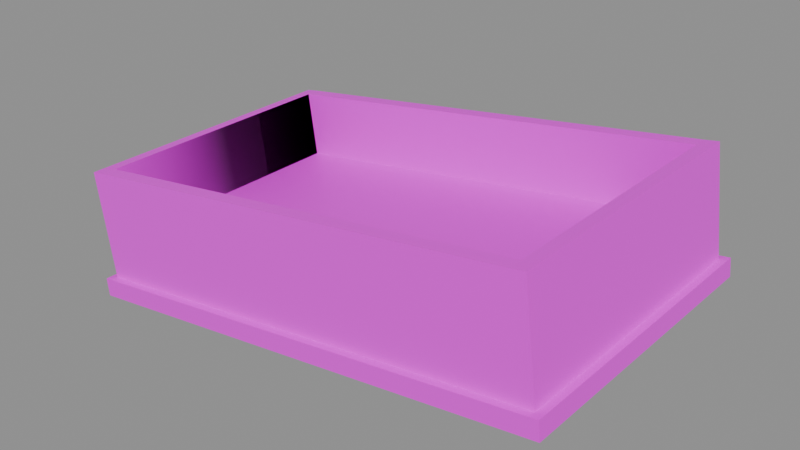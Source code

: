 # Source: vr_magwell_on_v_lava.blend  (saved by Blender 5.2.45; exported with 4.5.12 LTS)
import bpy
from mathutils import Matrix  # noqa: F401  (used for matrix-valued properties, if any)

bpy.ops.wm.read_factory_settings(use_empty=True)
scene = bpy.context.scene
scene.name = 'Scene'

# ---- collections
col_anchors = bpy.data.collections.new('anchors'); scene.collection.children.link(col_anchors)

# ---- images (referenced by path relative to the original .blend; pixels are not part of the script)
import os
ASSET_DIR = os.environ.get("B2B_ASSET_DIR", "")  # directory of the original .blend (textures are referenced by path, not embedded)
HERE = os.path.dirname(os.path.abspath(__file__))  # packed textures are extracted next to this script under _unpacked/

def load_image(name, relpath, width, height, colorspace="sRGB"):
    """Load a texture the original file referenced (path relative to the .blend, or extracted next to this script)."""
    p = next((c for c in (os.path.join(HERE, relpath), os.path.join(ASSET_DIR, relpath)) if relpath and os.path.exists(c)), "")
    if p:
        img = bpy.data.images.load(p, check_existing=True)
        img.name = name
    else:  # same state as the original file: an image datablock whose file is absent (Cycles renders it pink)
        img = bpy.data.images.new(name, width, height)
        img.source = "FILE"
        img.filepath = "//" + (relpath or name)
    img.colorspace_settings.name = colorspace
    return img
img_vr_magwell_on_v_lava_skin0 = load_image('vr_magwell_on_v_lava_skin0', 'vr_magwell_on_v_lava_skin0.png', 1024, 1024, 'sRGB')

# ---- materials (node trees are filled in below, after node groups)
mat_vr_magwell_on_v_lava = bpy.data.materials.new('vr_magwell_on_v_lava')

# ---- material node trees
mat_vr_magwell_on_v_lava.use_nodes = True; mat_vr_magwell_on_v_lava.node_tree.nodes.clear()
_N = mat_vr_magwell_on_v_lava.node_tree.nodes; _L = mat_vr_magwell_on_v_lava.node_tree.links
n0 = _N.new('ShaderNodeBsdfPrincipled'); n0.name = 'Principled BSDF'; n0.location = (-200, 100)
n0.inputs[10].default_value = 0.005
n1 = _N.new('ShaderNodeOutputMaterial'); n1.name = 'Material Output'; n1.location = (200, 100)
n2 = _N.new('ShaderNodeTexImage'); n2.name = 'Image Texture'; n2.location = (0, 0)
n2.image = img_vr_magwell_on_v_lava_skin0
n2.interpolation = 'Closest'
_L.new(n0.outputs[0], n1.inputs[0])
_L.new(n2.outputs[0], n0.inputs[0])
n1.is_active_output = True

# ---- meshes
me_vr_magwell_on_v_lava = bpy.data.meshes.new('vr_magwell_on_v_lava')
me_vr_magwell_on_v_lava.from_pydata([(5.095, -1.248, -2.774), (5.095, 1.248, -2.774), (4.94, 1.248, -1.725), (4.94, -1.248, -1.725), (4.975, 1.248, -2.794), (4.82, 1.248, -1.745), (4.975, -1.248, -2.794), (4.82, -1.248, -1.745), (4.872, 0.005137, -1.732), (5.026, 0.005137, -2.781), (9.123, -1.248, -2.207), (9.123, 1.248, -2.207), (8.986, 1.248, -1.158), (8.986, -1.248, -1.158), (9.003, 1.248, -2.226), (8.866, 1.248, -1.178), (9.003, -1.248, -2.226), (8.866, -1.248, -1.178), (8.918, 0.005137, -1.164), (9.072, 0.005137, -2.213), (9.003, -1.125, -2.226), (8.866, -1.125, -1.178), (5.095, -1.125, -2.774), (4.94, -1.125, -1.725), (6.895, -1.187, -1.448), (7.049, -1.187, -2.497), (9.003, 1.125, -2.226), (8.866, 1.125, -1.178), (5.095, 1.125, -2.774), (4.94, 1.125, -1.725), (6.895, 1.187, -1.448), (7.049, 1.187, -2.497), (5.146, -1.31, -2.807), (5.146, 1.31, -2.807), (5.129, 1.31, -2.649), (5.129, -1.31, -2.649), (4.906, 1.31, -2.84), (4.889, 1.31, -2.682), (4.906, -1.31, -2.84), (4.889, -1.31, -2.682), (5.009, 0.005137, -2.662), (5.026, 0.005137, -2.82), (9.192, -1.31, -2.24), (9.192, 1.31, -2.24), (9.175, 1.31, -2.081), (9.175, -1.31, -2.081), (8.952, 1.31, -2.273), (8.935, 1.31, -2.114), (8.952, -1.31, -2.273), (8.935, -1.31, -2.114), (9.055, 0.005137, -2.094), (9.072, 0.005137, -2.253), (8.952, -1.074, -2.273), (8.935, -1.074, -2.114), (5.146, -1.074, -2.807), (5.129, -1.074, -2.649), (7.032, -1.187, -2.378), (7.049, -1.187, -2.536), (8.952, 1.074, -2.273), (8.935, 1.074, -2.114), (5.146, 1.074, -2.807), (5.129, 1.074, -2.649), (7.032, 1.187, -2.378), (7.049, 1.187, -2.536), (9.003, -1.187, -1.811), (9.003, 1.187, -1.811), (9.003, 1.187, -1.751), (9.003, -1.187, -1.751), (4.975, 1.187, -2.378), (4.958, 1.187, -2.319), (4.975, -1.187, -2.378), (4.958, -1.187, -2.319), (6.981, 0.005137, -2.035), (6.998, 0.005137, -2.094)], [], [(0, 1, 2), (0, 2, 3), (1, 4, 5), (1, 5, 2), (4, 6, 7), (4, 7, 5), (6, 0, 3), (6, 3, 7), (8, 3, 2), (8, 2, 5), (8, 5, 7), (8, 7, 3), (9, 1, 0), (9, 4, 1), (9, 6, 4), (9, 0, 6), (10, 11, 12), (10, 12, 13), (11, 14, 15), (11, 15, 12), (14, 16, 17), (14, 17, 15), (16, 10, 13), (16, 13, 17), (18, 13, 12), (18, 12, 15), (18, 15, 17), (18, 17, 13), (19, 11, 10), (19, 14, 11), (19, 16, 14), (19, 10, 16), (16, 20, 21), (16, 21, 17), (20, 22, 23), (20, 23, 21), (22, 0, 3), (22, 3, 23), (0, 16, 17), (0, 17, 3), (24, 17, 21), (24, 21, 23), (24, 23, 3), (24, 3, 17), (25, 20, 16), (25, 22, 20), (25, 0, 22), (25, 16, 0), (26, 14, 15), (26, 15, 27), (14, 1, 2), (14, 2, 15), (1, 28, 29), (1, 29, 2), (28, 26, 27), (28, 27, 29), (30, 27, 15), (30, 15, 2), (30, 2, 29), (30, 29, 27), (31, 14, 26), (31, 1, 14), (31, 28, 1), (31, 26, 28), (32, 33, 34), (32, 34, 35), (33, 36, 37), (33, 37, 34), (36, 38, 39), (36, 39, 37), (38, 32, 35), (38, 35, 39), (40, 35, 34), (40, 34, 37), (40, 37, 39), (40, 39, 35), (41, 33, 32), (41, 36, 33), (41, 38, 36), (41, 32, 38), (42, 43, 44), (42, 44, 45), (43, 46, 47), (43, 47, 44), (46, 48, 49), (46, 49, 47), (48, 42, 45), (48, 45, 49), (50, 45, 44), (50, 44, 47), (50, 47, 49), (50, 49, 45), (51, 43, 42), (51, 46, 43), (51, 48, 46), (51, 42, 48), (48, 52, 53), (48, 53, 49), (52, 54, 55), (52, 55, 53), (54, 32, 35), (54, 35, 55), (32, 48, 49), (32, 49, 35), (56, 49, 53), (56, 53, 55), (56, 55, 35), (56, 35, 49), (57, 52, 48), (57, 54, 52), (57, 32, 54), (57, 48, 32), (58, 46, 47), (58, 47, 59), (46, 33, 34), (46, 34, 47), (33, 60, 61), (33, 61, 34), (60, 58, 59), (60, 59, 61), (62, 59, 47), (62, 47, 34), (62, 34, 61), (62, 61, 59), (63, 46, 58), (63, 33, 46), (63, 60, 33), (63, 58, 60), (64, 65, 66), (64, 66, 67), (65, 68, 69), (65, 69, 66), (68, 70, 71), (68, 71, 69), (70, 64, 67), (70, 67, 71), (72, 67, 66), (72, 66, 69), (72, 69, 71), (72, 71, 67), (73, 65, 64), (73, 68, 65), (73, 70, 68), (73, 64, 70)])
me_vr_magwell_on_v_lava.polygons.foreach_set('use_smooth', [True] * 144)
_k = set([(0, 1), (0, 6), (0, 16), (0, 22), (1, 4), (1, 14), (1, 28), (2, 3), (2, 5), (2, 15), (2, 29), (3, 7), (3, 17), (3, 23), (4, 5), (4, 6), (5, 7), (6, 7), (10, 11), (10, 13), (10, 16), (11, 12), (11, 14), (12, 13), (12, 15), (13, 17), (14, 16), (14, 26), (15, 17), (15, 27), (16, 20), (17, 21), (20, 21), (20, 22), (21, 23), (22, 23), (26, 27), (26, 28), (27, 29), (28, 29), (32, 33), (32, 38), (32, 48), (32, 54), (33, 36), (33, 46), (33, 60), (34, 35), (34, 37), (34, 47), (34, 61), (35, 39), (35, 49), (35, 55), (36, 37), (36, 38), (37, 39), (38, 39), (42, 43), (42, 45), (42, 48), (43, 44), (43, 46), (44, 45), (44, 47), (45, 49), (46, 48), (46, 58), (47, 49), (47, 59), (48, 52), (49, 53), (52, 53), (52, 54), (53, 55), (54, 55), (58, 59), (58, 60), (59, 61), (60, 61), (64, 65), (64, 67), (64, 70), (65, 66), (65, 68), (66, 67), (66, 69), (67, 71), (68, 69), (68, 70), (69, 71), (70, 71)])
me_vr_magwell_on_v_lava.attributes.new('sharp_edge', 'BOOLEAN', 'EDGE').data.foreach_set('value', [ (min(e.vertices), max(e.vertices)) in _k for e in me_vr_magwell_on_v_lava.edges])
_uv = me_vr_magwell_on_v_lava.uv_layers.new(name='UVMap')
_uv.uv.foreach_set('vector', [0.5234, 0.7578, 0.9922, 0.7578, 0.9922, 0.9766, 0.5234, 0.7578, 0.9922, 0.9766, 0.5234, 0.9766, 0.5234, 0.7578, 0.9922, 0.7578, 0.9922, 0.9766, 0.5234, 0.7578, 0.9922, 0.9766, 0.5234, 0.9766, 0.5234, 0.7578, 0.9922, 0.7578, 0.9922, 0.9766, 0.5234, 0.7578, 0.9922, 0.9766, 0.5234, 0.9766, 0.5234, 0.7578, 0.9922, 0.7578, 0.9922, 0.9766, 0.5234, 0.7578, 0.9922, 0.9766, 0.5234, 0.9766, 0.2578, 0.1172, 0.4922, 0.2266, 0.4922, 0.007812, 0.2578, 0.1172, 0.4922, 0.007812, 0.02344, 0.007812, 0.2578, 0.1172, 0.02344, 0.007812, 0.02344, 0.2266, 0.2578, 0.1172, 0.02344, 0.2266, 0.4922, 0.2266, 0.2578, 0.1172, 0.4922, 0.007812, 0.4922, 0.2266, 0.2578, 0.1172, 0.02344, 0.007812, 0.4922, 0.007812, 0.2578, 0.1172, 0.02344, 0.2266, 0.02344, 0.007812, 0.2578, 0.1172, 0.4922, 0.2266, 0.02344, 0.2266, 0.5234, 0.7578, 0.9922, 0.7578, 0.9922, 0.9766, 0.5234, 0.7578, 0.9922, 0.9766, 0.5234, 0.9766, 0.5234, 0.7578, 0.9922, 0.7578, 0.9922, 0.9766, 0.5234, 0.7578, 0.9922, 0.9766, 0.5234, 0.9766, 0.5234, 0.7578, 0.9922, 0.7578, 0.9922, 0.9766, 0.5234, 0.7578, 0.9922, 0.9766, 0.5234, 0.9766, 0.5234, 0.7578, 0.9922, 0.7578, 0.9922, 0.9766, 0.5234, 0.7578, 0.9922, 0.9766, 0.5234, 0.9766, 0.2578, 0.1172, 0.4922, 0.2266, 0.4922, 0.007812, 0.2578, 0.1172, 0.4922, 0.007812, 0.02344, 0.007812, 0.2578, 0.1172, 0.02344, 0.007812, 0.02344, 0.2266, 0.2578, 0.1172, 0.02344, 0.2266, 0.4922, 0.2266, 0.2578, 0.1172, 0.4922, 0.007812, 0.4922, 0.2266, 0.2578, 0.1172, 0.02344, 0.007812, 0.4922, 0.007812, 0.2578, 0.1172, 0.02344, 0.2266, 0.02344, 0.007812, 0.2578, 0.1172, 0.4922, 0.2266, 0.02344, 0.2266, 0.5234, 0.7578, 0.9922, 0.7578, 0.9922, 0.9766, 0.5234, 0.7578, 0.9922, 0.9766, 0.5234, 0.9766, 0.5234, 0.7578, 0.9922, 0.7578, 0.9922, 0.9766, 0.5234, 0.7578, 0.9922, 0.9766, 0.5234, 0.9766, 0.5234, 0.7578, 0.9922, 0.7578, 0.9922, 0.9766, 0.5234, 0.7578, 0.9922, 0.9766, 0.5234, 0.9766, 0.5234, 0.7578, 0.9922, 0.7578, 0.9922, 0.9766, 0.5234, 0.7578, 0.9922, 0.9766, 0.5234, 0.9766, 0.2578, 0.1172, 0.4922, 0.2266, 0.4922, 0.007812, 0.2578, 0.1172, 0.4922, 0.007812, 0.02344, 0.007812, 0.2578, 0.1172, 0.02344, 0.007812, 0.02344, 0.2266, 0.2578, 0.1172, 0.02344, 0.2266, 0.4922, 0.2266, 0.2578, 0.1172, 0.4922, 0.007812, 0.4922, 0.2266, 0.2578, 0.1172, 0.02344, 0.007812, 0.4922, 0.007812, 0.2578, 0.1172, 0.02344, 0.2266, 0.02344, 0.007812, 0.2578, 0.1172, 0.4922, 0.2266, 0.02344, 0.2266, 0.5234, 0.7578, 0.9922, 0.7578, 0.9922, 0.9766, 0.5234, 0.7578, 0.9922, 0.9766, 0.5234, 0.9766, 0.5234, 0.7578, 0.9922, 0.7578, 0.9922, 0.9766, 0.5234, 0.7578, 0.9922, 0.9766, 0.5234, 0.9766, 0.5234, 0.7578, 0.9922, 0.7578, 0.9922, 0.9766, 0.5234, 0.7578, 0.9922, 0.9766, 0.5234, 0.9766, 0.5234, 0.7578, 0.9922, 0.7578, 0.9922, 0.9766, 0.5234, 0.7578, 0.9922, 0.9766, 0.5234, 0.9766, 0.2578, 0.1172, 0.4922, 0.2266, 0.4922, 0.007812, 0.2578, 0.1172, 0.4922, 0.007812, 0.02344, 0.007812, 0.2578, 0.1172, 0.02344, 0.007812, 0.02344, 0.2266, 0.2578, 0.1172, 0.02344, 0.2266, 0.4922, 0.2266, 0.2578, 0.1172, 0.4922, 0.007812, 0.4922, 0.2266, 0.2578, 0.1172, 0.02344, 0.007812, 0.4922, 0.007812, 0.2578, 0.1172, 0.02344, 0.2266, 0.02344, 0.007812, 0.2578, 0.1172, 0.4922, 0.2266, 0.02344, 0.2266, 0.5234, 0.7578, 0.9922, 0.7578, 0.9922, 0.9766, 0.5234, 0.7578, 0.9922, 0.9766, 0.5234, 0.9766, 0.5234, 0.7578, 0.9922, 0.7578, 0.9922, 0.9766, 0.5234, 0.7578, 0.9922, 0.9766, 0.5234, 0.9766, 0.5234, 0.7578, 0.9922, 0.7578, 0.9922, 0.9766, 0.5234, 0.7578, 0.9922, 0.9766, 0.5234, 0.9766, 0.5234, 0.7578, 0.9922, 0.7578, 0.9922, 0.9766, 0.5234, 0.7578, 0.9922, 0.9766, 0.5234, 0.9766, 0.7578, 0.8672, 0.9922, 0.9766, 0.9922, 0.7578, 0.7578, 0.8672, 0.9922, 0.7578, 0.5234, 0.7578, 0.7578, 0.8672, 0.5234, 0.7578, 0.5234, 0.9766, 0.7578, 0.8672, 0.5234, 0.9766, 0.9922, 0.9766, 0.7578, 0.8672, 0.9922, 0.7578, 0.9922, 0.9766, 0.7578, 0.8672, 0.5234, 0.7578, 0.9922, 0.7578, 0.7578, 0.8672, 0.5234, 0.9766, 0.5234, 0.7578, 0.7578, 0.8672, 0.9922, 0.9766, 0.5234, 0.9766, 0.5234, 0.7578, 0.9922, 0.7578, 0.9922, 0.9766, 0.5234, 0.7578, 0.9922, 0.9766, 0.5234, 0.9766, 0.5234, 0.7578, 0.9922, 0.7578, 0.9922, 0.9766, 0.5234, 0.7578, 0.9922, 0.9766, 0.5234, 0.9766, 0.5234, 0.7578, 0.9922, 0.7578, 0.9922, 0.9766, 0.5234, 0.7578, 0.9922, 0.9766, 0.5234, 0.9766, 0.5234, 0.7578, 0.9922, 0.7578, 0.9922, 0.9766, 0.5234, 0.7578, 0.9922, 0.9766, 0.5234, 0.9766, 0.7578, 0.8672, 0.9922, 0.9766, 0.9922, 0.7578, 0.7578, 0.8672, 0.9922, 0.7578, 0.5234, 0.7578, 0.7578, 0.8672, 0.5234, 0.7578, 0.5234, 0.9766, 0.7578, 0.8672, 0.5234, 0.9766, 0.9922, 0.9766, 0.7578, 0.8672, 0.9922, 0.7578, 0.9922, 0.9766, 0.7578, 0.8672, 0.5234, 0.7578, 0.9922, 0.7578, 0.7578, 0.8672, 0.5234, 0.9766, 0.5234, 0.7578, 0.7578, 0.8672, 0.9922, 0.9766, 0.5234, 0.9766, 0.5234, 0.7578, 0.9922, 0.7578, 0.9922, 0.9766, 0.5234, 0.7578, 0.9922, 0.9766, 0.5234, 0.9766, 0.5234, 0.7578, 0.9922, 0.7578, 0.9922, 0.9766, 0.5234, 0.7578, 0.9922, 0.9766, 0.5234, 0.9766, 0.5234, 0.7578, 0.9922, 0.7578, 0.9922, 0.9766, 0.5234, 0.7578, 0.9922, 0.9766, 0.5234, 0.9766, 0.5234, 0.7578, 0.9922, 0.7578, 0.9922, 0.9766, 0.5234, 0.7578, 0.9922, 0.9766, 0.5234, 0.9766, 0.7578, 0.8672, 0.9922, 0.9766, 0.9922, 0.7578, 0.7578, 0.8672, 0.9922, 0.7578, 0.5234, 0.7578, 0.7578, 0.8672, 0.5234, 0.7578, 0.5234, 0.9766, 0.7578, 0.8672, 0.5234, 0.9766, 0.9922, 0.9766, 0.7578, 0.8672, 0.9922, 0.7578, 0.9922, 0.9766, 0.7578, 0.8672, 0.5234, 0.7578, 0.9922, 0.7578, 0.7578, 0.8672, 0.5234, 0.9766, 0.5234, 0.7578, 0.7578, 0.8672, 0.9922, 0.9766, 0.5234, 0.9766, 0.5234, 0.7578, 0.9922, 0.7578, 0.9922, 0.9766, 0.5234, 0.7578, 0.9922, 0.9766, 0.5234, 0.9766, 0.5234, 0.7578, 0.9922, 0.7578, 0.9922, 0.9766, 0.5234, 0.7578, 0.9922, 0.9766, 0.5234, 0.9766, 0.5234, 0.7578, 0.9922, 0.7578, 0.9922, 0.9766, 0.5234, 0.7578, 0.9922, 0.9766, 0.5234, 0.9766, 0.5234, 0.7578, 0.9922, 0.7578, 0.9922, 0.9766, 0.5234, 0.7578, 0.9922, 0.9766, 0.5234, 0.9766, 0.7578, 0.8672, 0.9922, 0.9766, 0.9922, 0.7578, 0.7578, 0.8672, 0.9922, 0.7578, 0.5234, 0.7578, 0.7578, 0.8672, 0.5234, 0.7578, 0.5234, 0.9766, 0.7578, 0.8672, 0.5234, 0.9766, 0.9922, 0.9766, 0.7578, 0.8672, 0.9922, 0.7578, 0.9922, 0.9766, 0.7578, 0.8672, 0.5234, 0.7578, 0.9922, 0.7578, 0.7578, 0.8672, 0.5234, 0.9766, 0.5234, 0.7578, 0.7578, 0.8672, 0.9922, 0.9766, 0.5234, 0.9766, 0.5234, 0.007812, 0.7422, 0.007812, 0.7422, 0.2266, 0.5234, 0.007812, 0.7422, 0.2266, 0.5234, 0.2266, 0.5234, 0.007812, 0.7422, 0.007812, 0.7422, 0.2266, 0.5234, 0.007812, 0.7422, 0.2266, 0.5234, 0.2266, 0.5234, 0.007812, 0.7422, 0.007812, 0.7422, 0.2266, 0.5234, 0.007812, 0.7422, 0.2266, 0.5234, 0.2266, 0.5234, 0.007812, 0.7422, 0.007812, 0.7422, 0.2266, 0.5234, 0.007812, 0.7422, 0.2266, 0.5234, 0.2266, 0.6328, 0.1172, 0.7422, 0.2266, 0.7422, 0.007812, 0.6328, 0.1172, 0.7422, 0.007812, 0.5234, 0.007812, 0.6328, 0.1172, 0.5234, 0.007812, 0.5234, 0.2266, 0.6328, 0.1172, 0.5234, 0.2266, 0.7422, 0.2266, 0.6328, 0.1172, 0.7422, 0.007812, 0.7422, 0.2266, 0.6328, 0.1172, 0.5234, 0.007812, 0.7422, 0.007812, 0.6328, 0.1172, 0.5234, 0.2266, 0.5234, 0.007812, 0.6328, 0.1172, 0.7422, 0.2266, 0.5234, 0.2266])
me_vr_magwell_on_v_lava.materials.append(mat_vr_magwell_on_v_lava)
me_vr_magwell_on_v_lava.update()

# ---- objects
ob_vr_magwell_on_v_lava = bpy.data.objects.new('vr_magwell_on_v_lava', me_vr_magwell_on_v_lava)

# ---- transforms, parenting, visibility, modifiers, constraints
ob_vr_magwell_on_v_lava.location = (0.0, 0.0, 0.0)

# ---- collection membership
scene.collection.objects.link(ob_vr_magwell_on_v_lava)

# ---- scene / render settings (as saved in the file)
scene.frame_start = 1; scene.frame_end = 250; scene.frame_set(1)
scene.render.engine = 'BLENDER_EEVEE_NEXT'
scene.render.bake_bias = 0.0
scene.render.bake_samples = 0
scene.render.compositor_device = 'GPU'
scene.eevee.use_volume_custom_range = False
scene.eevee.fast_gi_thickness_near = 0.1
scene.eevee.fast_gi_thickness_far = 0.0
scene.eevee.ray_tracing_options.screen_trace_thickness = 0.1
bpy.context.view_layer.update()

# ---- added for rendering (the .blend has no active camera and no usable light): camera, sun + grey world if the file has none
cam_auto = bpy.data.cameras.new('AutoCamera')
cam_auto.lens = 50.0
cam_auto.sensor_width = 36.0
cam_auto.clip_end = 1000.0
ob_auto_camera = bpy.data.objects.new('AutoCamera', cam_auto)
scene.collection.objects.link(ob_auto_camera)
ob_auto_camera.location = (11.972, -5.95888, 1.97376)
ob_auto_camera.rotation_euler = (1.09748, -7.21219e-08, 0.694738)
scene.camera = ob_auto_camera
light_auto_sun = bpy.data.lights.new('AutoSun', 'SUN')
light_auto_sun.energy = 3.0
light_auto_sun.angle = 0.0523599
ob_auto_sun = bpy.data.objects.new('AutoSun', light_auto_sun)
scene.collection.objects.link(ob_auto_sun)
ob_auto_sun.rotation_euler = (0.872665, 0.174533, 0.523599)
if scene.world is None:
    world_auto = bpy.data.worlds.new('AutoWorld')
    world_auto.color = (0.3, 0.3, 0.3)
    scene.world = world_auto
bpy.context.view_layer.update()
